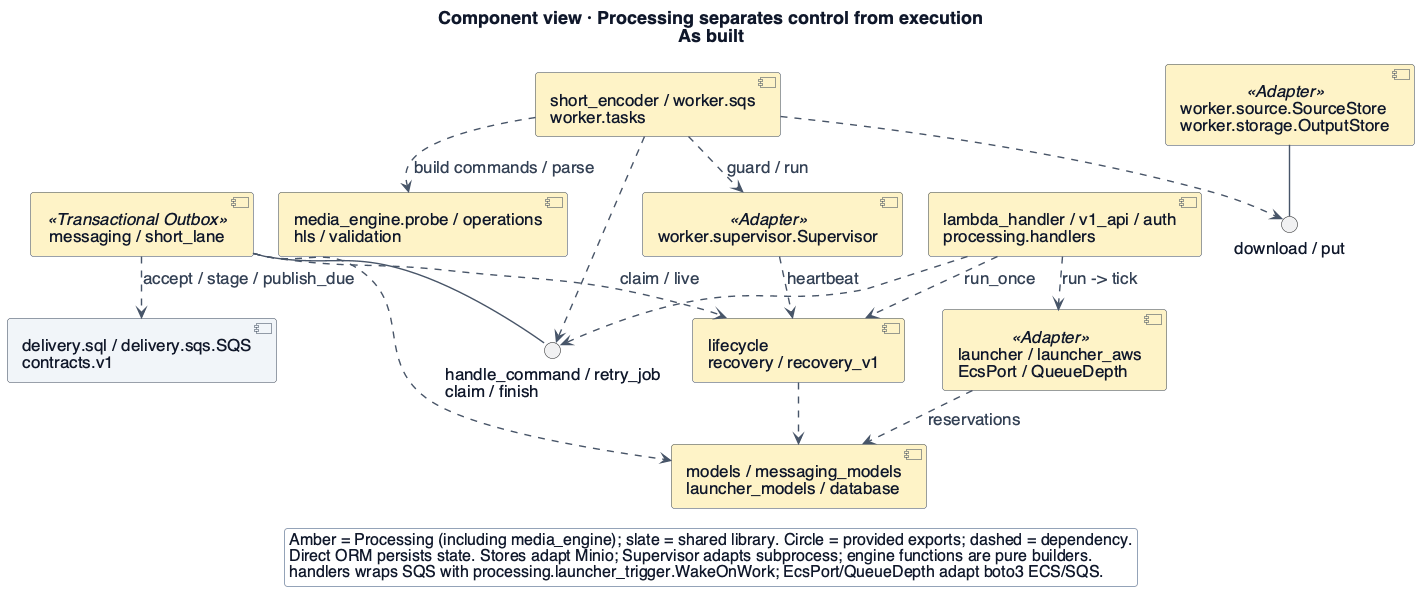

The diagram above was rendered by PlantUML. Its source (embedded in the PNG):
@startuml
!include _style.iuml
skinparam BackgroundColor #ffffff
skinparam dpi 96
skinparam defaultFontSize 16
skinparam ArrowFontSize 15
skinparam ClassAttributeFontSize 15
skinparam NoteFontSize 15
skinparam LegendFontSize 14
skinparam nodesep 25
skinparam ranksep 28
title Component view · Processing separates control from execution\nAs built
' Evidence: https://github.com/Collaboration95/dc2/blob/76282d3/processing/handlers.py#L25
' Evidence: https://github.com/Collaboration95/dc2/blob/76282d3/processing/messaging.py#L232
' Evidence: https://github.com/Collaboration95/dc2/blob/76282d3/processing/lifecycle.py#L136
' Evidence: https://github.com/Collaboration95/dc2/blob/76282d3/processing/worker/sqs.py#L109
' Evidence: https://github.com/Collaboration95/dc2/blob/76282d3/processing/worker/tasks.py#L16
' Evidence: https://github.com/Collaboration95/dc2/blob/76282d3/processing/worker/supervisor.py#L111
' Evidence: https://github.com/Collaboration95/dc2/blob/76282d3/processing/launcher_aws.py#L54
' Evidence: https://github.com/Collaboration95/dc2/blob/76282d3/processing/launcher_aws.py#L96
' Evidence: https://github.com/Collaboration95/dc2/blob/76282d3/processing/launcher_trigger.py#L32
skinparam defaultFontSize 17
skinparam LegendFontSize 16
top to bottom direction
component "lambda_handler / v1_api / auth\nprocessing.handlers" as Entry $PROC
component "messaging / short_lane" as Msg <<Transactional Outbox>> $PROC
component "lifecycle\nrecovery / recovery_v1" as Life $PROC
component "models / messaging_models\nlauncher_models / database" as SQL $PROC
component "short_encoder / worker.sqs\nworker.tasks" as W $PROC
component "worker.supervisor.Supervisor" as Sup <<Adapter>> $PROC
component "media_engine.probe / operations\nhls / validation" as Engine $PROC
component "worker.source.SourceStore\nworker.storage.OutputStore" as Store <<Adapter>> $PROC
component "launcher / launcher_aws\nEcsPort / QueueDepth" as Launch <<Adapter>> $PROC
component "delivery.sql / delivery.sqs.SQS\ncontracts.v1" as D $INFRA
interface "handle_command / retry_job\nclaim / finish" as IM
interface "download / put" as IS
Msg -- IM
Entry ..> IM
W ..> IM
Msg ..> Life : claim / live
Life ..> SQL
Msg ..> SQL
Entry ..> Life : run_once
Entry ..> Launch : run -> tick
Launch ..> SQL : reservations
Msg ..> D : accept / stage / publish_due
W ..> Engine : build commands / parse
W ..> Sup : guard / run
Sup ..> Life : heartbeat
W ..> IS
Store -- IS
legend bottom
Amber = Processing (including media_engine); slate = shared library. Circle = provided exports; dashed = dependency.
Direct ORM persists state. Stores adapt Minio; Supervisor adapts subprocess; engine functions are pure builders.
handlers wraps SQS with processing.launcher_trigger.WakeOnWork; EcsPort/QueueDepth adapt boto3 ECS/SQS.
endlegend

@enduml